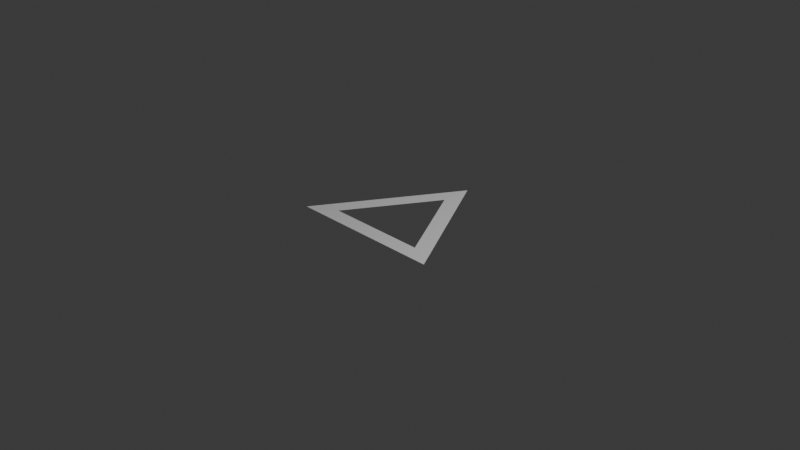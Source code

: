 # Source: untitled.blend  (saved by Blender 4.3.32; exported with 4.5.12 LTS)
import bpy
from mathutils import Matrix  # noqa: F401  (used for matrix-valued properties, if any)

bpy.ops.wm.read_factory_settings(use_empty=True)
scene = bpy.context.scene
scene.name = 'Scene'

# ---- collections
col_collection = bpy.data.collections.new('Collection'); scene.collection.children.link(col_collection)

# ---- world
world_world = bpy.data.worlds.new('World'); scene.world = world_world
world_world.use_nodes = True; world_world.node_tree.nodes.clear()
_N = world_world.node_tree.nodes; _L = world_world.node_tree.links
n0 = _N.new('ShaderNodeOutputWorld'); n0.name = 'World Output'; n0.location = (300, 300)
n1 = _N.new('ShaderNodeBackground'); n1.name = 'Background'; n1.location = (10, 300)
n1.inputs[0].default_value = (0.05088, 0.05088, 0.05088, 1.0)
_L.new(n1.outputs[0], n0.inputs[0])
n0.is_active_output = True
world_world.color = (0.05088, 0.05088, 0.05088)
world_world.sun_shadow_jitter_overblur = 0.0

# ---- cameras
cam_camera = bpy.data.cameras.new('Camera')
cam_camera.clip_end = 100.0
cam_camera.ortho_scale = 7.314

# ---- lights
light_light = bpy.data.lights.new('Light', 'POINT')
light_light.energy = 1000.0
light_light.shadow_soft_size = 0.1

# ---- meshes
me_cylinder = bpy.data.meshes.new('Cylinder')
me_cylinder.from_pydata([(0.0, 1.0, -0.0005), (0.0, 0.6534, 0.0005), (0.866, -0.5, -0.0005), (0.5659, -0.3267, 0.0005), (-0.866, -0.5, -0.0005), (-0.5659, -0.3267, 0.0005), (0.866, -0.5, 0.0005), (0.0, 1.0, 0.0005), (-0.866, -0.5, 0.0005)], [], [(0, 7, 6, 2), (2, 6, 8, 4), (4, 8, 7, 0), (1, 3, 6, 7), (3, 5, 8, 6), (5, 1, 7, 8)])
_uv = me_cylinder.uv_layers.new(name='UVMap')
_uv.uv.foreach_set('vector', [1.0, 0.5, 1.0, 1.0, 0.6667, 1.0, 0.6667, 0.5, 0.6667, 0.5, 0.6667, 1.0, 0.3333, 1.0, 0.3333, 0.5, 0.3333, 0.5, 0.3333, 1.0, -5.96e-08, 1.0, -5.96e-08, 0.5, 0.25, 0.4068, 0.3858, 0.1716, 0.4578, 0.13, 0.25, 0.49, 0.3858, 0.1716, 0.1142, 0.1716, 0.04215, 0.13, 0.4578, 0.13, 0.1142, 0.1716, 0.25, 0.4068, 0.25, 0.49, 0.04215, 0.13])
me_cylinder.update()

# ---- objects
ob_light = bpy.data.objects.new('Light', light_light)
ob_camera = bpy.data.objects.new('Camera', cam_camera)
ob_cylinder = bpy.data.objects.new('Cylinder', me_cylinder)

# ---- transforms, parenting, visibility, modifiers, constraints
ob_light.location = (4.076, 1.005, 5.904)
ob_light.rotation_euler = (0.6503, 0.05522, 1.866)
ob_light.lock_rotations_4d = False
ob_light.empty_display_type = 'ARROWS'
ob_light.color = (0.0, 0.0, 0.0, 0.0)
ob_light.lineart.crease_threshold = 0.0
ob_camera.location = (7.359, -6.926, 4.958)
ob_camera.rotation_euler = (1.109, 0.0, 0.8149)
ob_camera.lock_rotations_4d = False
ob_camera.empty_display_type = 'ARROWS'
ob_camera.color = (0.0, 0.0, 0.0, 0.0)
ob_camera.display_type = 'WIRE'
ob_camera.lineart.crease_threshold = 0.0
ob_cylinder.location = (0.0, 0.0, 0.0)

# ---- collection membership
col_collection.objects.link(ob_light)
col_collection.objects.link(ob_camera)
col_collection.objects.link(ob_cylinder)

# ---- scene / render settings (as saved in the file)
scene.camera = ob_camera
scene.frame_start = 1; scene.frame_end = 250; scene.frame_set(1)
scene.render.engine = 'BLENDER_EEVEE_NEXT'
bpy.context.view_layer.update()
